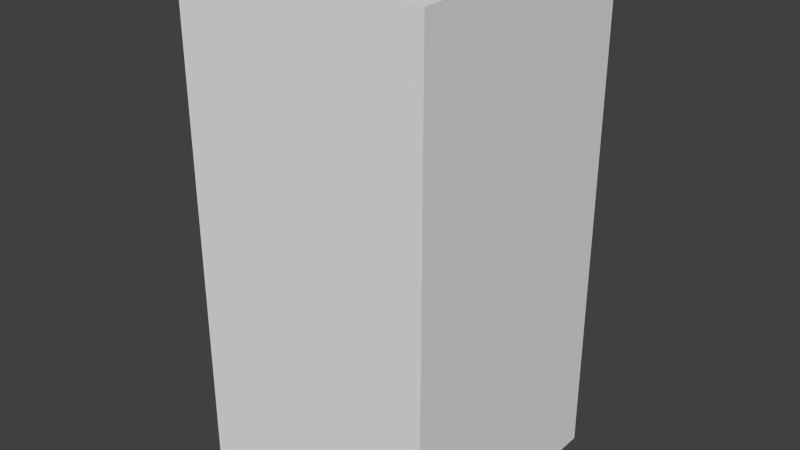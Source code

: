 # Source: blueDotThree.blend  (saved by Blender 2.68.0; exported with 4.5.12 LTS)
import bpy
from mathutils import Matrix  # noqa: F401  (used for matrix-valued properties, if any)

bpy.ops.wm.read_factory_settings(use_empty=True)
scene = bpy.context.scene
scene.name = 'Scene'

# ---- collections
col_collection_1 = bpy.data.collections.new('Collection 1'); scene.collection.children.link(col_collection_1)

# ---- world
world_world = bpy.data.worlds.new('World'); scene.world = world_world
world_world.color = (0.05088, 0.05088, 0.05088)
world_world.use_sun_shadow = False
world_world.sun_shadow_jitter_overblur = 0.0
world_world.cycles.sampling_method = 'MANUAL'
world_world.cycles.sample_map_resolution = 256

# ---- meshes
me_bluedotthree = bpy.data.meshes.new('blueDotThree')
me_bluedotthree.from_pydata([(-0.5, -0.5, -1.0), (-0.5, 0.5, -1.0), (0.5, 0.5, -1.0), (0.5, -0.5, -1.0), (-0.5, -0.5, 1.0), (-0.5, 0.5, 1.0), (0.5, 0.5, 1.0), (0.5, -0.5, 1.0)], [], [(4, 5, 1, 0), (5, 6, 2, 1), (6, 7, 3, 2), (7, 4, 0, 3), (0, 1, 2, 3), (7, 6, 5, 4)])
me_bluedotthree.use_remesh_preserve_volume = False
me_bluedotthree.use_remesh_preserve_attributes = False
me_bluedotthree.use_mirror_vertex_groups = False
me_bluedotthree.update()

# ---- objects
ob_bluedotthree = bpy.data.objects.new('blueDotThree', me_bluedotthree)

# ---- transforms, parenting, visibility, modifiers, constraints
ob_bluedotthree.location = (0.0, 0.0, 0.0)
ob_bluedotthree.lineart.crease_threshold = 0.0

# ---- collection membership
col_collection_1.objects.link(ob_bluedotthree)

# ---- scene / render settings (as saved in the file)
scene.frame_start = 1; scene.frame_end = 250; scene.frame_set(1)
scene.render.engine = 'BLENDER_EEVEE_NEXT'
scene.render.image_settings.color_mode = 'RGB'
scene.render.image_settings.compression = 90
scene.render.resolution_percentage = 50
scene.render.dither_intensity = 0.0
scene.cycles.use_denoising = False
scene.cycles.samples = 10
scene.cycles.sampling_pattern = 'TABULATED_SOBOL'
scene.cycles.light_sampling_threshold = 0.0
scene.cycles.use_adaptive_sampling = False
scene.cycles.use_light_tree = False
scene.cycles.blur_glossy = 0.0
scene.cycles.volume_bounces = 1
scene.cycles.pixel_filter_type = 'GAUSSIAN'
scene.cycles.sample_clamp_indirect = 0.0
scene.view_settings.view_transform = 'Standard'
bpy.context.view_layer.update()

# ---- added for rendering (the .blend has no active camera and no usable light): camera, sun
cam_auto = bpy.data.cameras.new('AutoCamera')
cam_auto.lens = 50.0
cam_auto.sensor_width = 36.0
cam_auto.clip_end = 1000.0
ob_auto_camera = bpy.data.objects.new('AutoCamera', cam_auto)
scene.collection.objects.link(ob_auto_camera)
ob_auto_camera.location = (2.26633, -2.71959, 1.81306)
ob_auto_camera.rotation_euler = (1.09748, -7.21219e-08, 0.694738)
scene.camera = ob_auto_camera
light_auto_sun = bpy.data.lights.new('AutoSun', 'SUN')
light_auto_sun.energy = 3.0
light_auto_sun.angle = 0.0523599
ob_auto_sun = bpy.data.objects.new('AutoSun', light_auto_sun)
scene.collection.objects.link(ob_auto_sun)
ob_auto_sun.rotation_euler = (0.872665, 0.174533, 0.523599)
bpy.context.view_layer.update()
